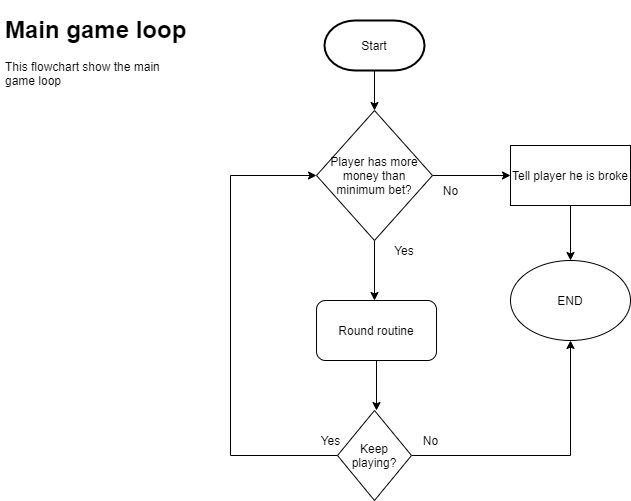

The diagram above was exported from draw.io. Its source (the exported page's mxGraphModel, read from the mxfile embedded in the PNG):
<mxGraphModel dx="1278" dy="491" grid="1" gridSize="10" guides="1" tooltips="1" connect="1" arrows="1" fold="1" page="1" pageScale="1" pageWidth="827" pageHeight="1169" math="0" shadow="0">
  <root>
    <mxCell id="0" />
    <mxCell id="1" parent="0" />
    <mxCell id="8dVdvDUCP7TnFseb4WBk-1" value="&lt;h1&gt;Main game loop&lt;/h1&gt;&lt;div&gt;This flowchart show the main game loop&amp;nbsp;&lt;/div&gt;" style="text;html=1;strokeColor=none;fillColor=none;spacing=5;spacingTop=-20;whiteSpace=wrap;overflow=hidden;rounded=0;" parent="1" vertex="1">
      <mxGeometry x="40" y="30" width="190" height="120" as="geometry" />
    </mxCell>
    <mxCell id="8dVdvDUCP7TnFseb4WBk-3" style="edgeStyle=orthogonalEdgeStyle;rounded=0;orthogonalLoop=1;jettySize=auto;html=1;" parent="1" source="8dVdvDUCP7TnFseb4WBk-2" edge="1">
      <mxGeometry relative="1" as="geometry">
        <mxPoint x="414" y="130" as="targetPoint" />
      </mxGeometry>
    </mxCell>
    <mxCell id="8dVdvDUCP7TnFseb4WBk-2" value="Start" style="strokeWidth=2;html=1;shape=mxgraph.flowchart.terminator;whiteSpace=wrap;" parent="1" vertex="1">
      <mxGeometry x="364" y="40" width="100" height="50" as="geometry" />
    </mxCell>
    <mxCell id="8dVdvDUCP7TnFseb4WBk-14" style="edgeStyle=orthogonalEdgeStyle;rounded=0;orthogonalLoop=1;jettySize=auto;html=1;" parent="1" source="8dVdvDUCP7TnFseb4WBk-13" edge="1">
      <mxGeometry relative="1" as="geometry">
        <mxPoint x="414" y="320" as="targetPoint" />
      </mxGeometry>
    </mxCell>
    <mxCell id="8dVdvDUCP7TnFseb4WBk-20" style="edgeStyle=orthogonalEdgeStyle;rounded=0;orthogonalLoop=1;jettySize=auto;html=1;" parent="1" source="8dVdvDUCP7TnFseb4WBk-13" edge="1">
      <mxGeometry relative="1" as="geometry">
        <mxPoint x="550" y="195" as="targetPoint" />
      </mxGeometry>
    </mxCell>
    <mxCell id="8dVdvDUCP7TnFseb4WBk-13" value="Player has more money than minimum bet?" style="rhombus;whiteSpace=wrap;html=1;" parent="1" vertex="1">
      <mxGeometry x="356" y="130" width="116" height="130" as="geometry" />
    </mxCell>
    <mxCell id="8dVdvDUCP7TnFseb4WBk-17" style="edgeStyle=orthogonalEdgeStyle;rounded=0;orthogonalLoop=1;jettySize=auto;html=1;" parent="1" source="8dVdvDUCP7TnFseb4WBk-15" edge="1">
      <mxGeometry relative="1" as="geometry">
        <mxPoint x="416" y="430" as="targetPoint" />
      </mxGeometry>
    </mxCell>
    <mxCell id="8dVdvDUCP7TnFseb4WBk-15" value="Round routine" style="rounded=1;whiteSpace=wrap;html=1;" parent="1" vertex="1">
      <mxGeometry x="356" y="320" width="120" height="60" as="geometry" />
    </mxCell>
    <mxCell id="8dVdvDUCP7TnFseb4WBk-16" value="Yes" style="text;html=1;strokeColor=none;fillColor=none;align=center;verticalAlign=middle;whiteSpace=wrap;rounded=0;" parent="1" vertex="1">
      <mxGeometry x="424" y="260" width="40" height="20" as="geometry" />
    </mxCell>
    <mxCell id="8dVdvDUCP7TnFseb4WBk-24" style="edgeStyle=orthogonalEdgeStyle;rounded=0;orthogonalLoop=1;jettySize=auto;html=1;entryX=0;entryY=0.5;entryDx=0;entryDy=0;" parent="1" source="8dVdvDUCP7TnFseb4WBk-18" target="8dVdvDUCP7TnFseb4WBk-13" edge="1">
      <mxGeometry relative="1" as="geometry">
        <Array as="points">
          <mxPoint x="270" y="475" />
          <mxPoint x="270" y="195" />
        </Array>
      </mxGeometry>
    </mxCell>
    <mxCell id="8dVdvDUCP7TnFseb4WBk-26" style="edgeStyle=orthogonalEdgeStyle;rounded=0;orthogonalLoop=1;jettySize=auto;html=1;entryX=0.5;entryY=1;entryDx=0;entryDy=0;" parent="1" source="8dVdvDUCP7TnFseb4WBk-18" target="8dVdvDUCP7TnFseb4WBk-27" edge="1">
      <mxGeometry relative="1" as="geometry">
        <mxPoint x="610" y="370" as="targetPoint" />
        <Array as="points">
          <mxPoint x="610" y="475" />
        </Array>
      </mxGeometry>
    </mxCell>
    <mxCell id="8dVdvDUCP7TnFseb4WBk-18" value="Keep playing?" style="rhombus;whiteSpace=wrap;html=1;" parent="1" vertex="1">
      <mxGeometry x="377" y="430" width="74" height="90" as="geometry" />
    </mxCell>
    <mxCell id="8dVdvDUCP7TnFseb4WBk-21" value="No" style="text;html=1;align=center;verticalAlign=middle;resizable=0;points=[];autosize=1;" parent="1" vertex="1">
      <mxGeometry x="475" y="200" width="30" height="20" as="geometry" />
    </mxCell>
    <mxCell id="8dVdvDUCP7TnFseb4WBk-23" style="edgeStyle=orthogonalEdgeStyle;rounded=0;orthogonalLoop=1;jettySize=auto;html=1;" parent="1" source="8dVdvDUCP7TnFseb4WBk-22" edge="1">
      <mxGeometry relative="1" as="geometry">
        <mxPoint x="610" y="280" as="targetPoint" />
      </mxGeometry>
    </mxCell>
    <mxCell id="8dVdvDUCP7TnFseb4WBk-22" value="Tell player he is broke" style="rounded=0;whiteSpace=wrap;html=1;" parent="1" vertex="1">
      <mxGeometry x="550" y="165" width="120" height="60" as="geometry" />
    </mxCell>
    <mxCell id="8dVdvDUCP7TnFseb4WBk-25" value="Yes" style="text;html=1;align=center;verticalAlign=middle;resizable=0;points=[];autosize=1;" parent="1" vertex="1">
      <mxGeometry x="355" y="450" width="30" height="20" as="geometry" />
    </mxCell>
    <mxCell id="8dVdvDUCP7TnFseb4WBk-27" value="END" style="ellipse;whiteSpace=wrap;html=1;" parent="1" vertex="1">
      <mxGeometry x="550" y="280" width="120" height="80" as="geometry" />
    </mxCell>
    <mxCell id="8dVdvDUCP7TnFseb4WBk-29" value="No" style="text;html=1;align=center;verticalAlign=middle;resizable=0;points=[];autosize=1;" parent="1" vertex="1">
      <mxGeometry x="455" y="450" width="30" height="20" as="geometry" />
    </mxCell>
  </root>
</mxGraphModel>